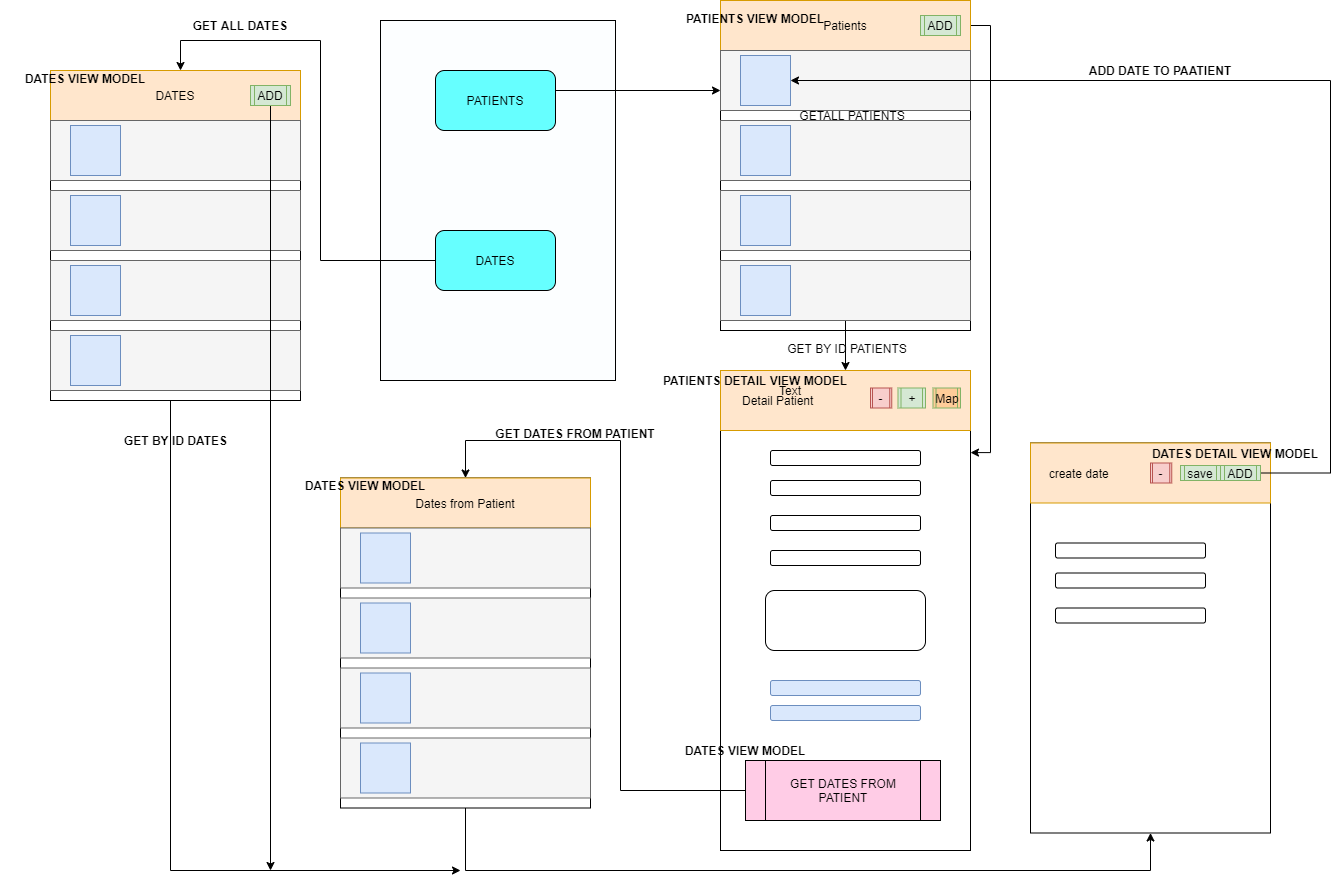

The diagram above was exported from draw.io. Its source (the exported page's mxGraphModel, read from the mxfile embedded in the PNG):
<mxGraphModel dx="2512" dy="800" grid="1" gridSize="10" guides="1" tooltips="1" connect="1" arrows="1" fold="1" page="1" pageScale="1" pageWidth="850" pageHeight="1100" math="0" shadow="0">
  <root>
    <mxCell id="0" />
    <mxCell id="1" parent="0" />
    <mxCell id="wPvQo0XTwTNFTd8GHHQW-2" value="" style="rounded=0;whiteSpace=wrap;html=1;" parent="1" vertex="1">
      <mxGeometry x="-20" y="30" width="250" height="330" as="geometry" />
    </mxCell>
    <mxCell id="-v0vqjXkfZXLhN6ODraw-8" style="edgeStyle=orthogonalEdgeStyle;rounded=0;orthogonalLoop=1;jettySize=auto;html=1;exitX=1;exitY=0.5;exitDx=0;exitDy=0;entryX=1;entryY=0.171;entryDx=0;entryDy=0;entryPerimeter=0;" parent="1" source="wPvQo0XTwTNFTd8GHHQW-3" target="wPvQo0XTwTNFTd8GHHQW-24" edge="1">
      <mxGeometry relative="1" as="geometry">
        <mxPoint x="270" y="450" as="targetPoint" />
      </mxGeometry>
    </mxCell>
    <mxCell id="wPvQo0XTwTNFTd8GHHQW-3" value="Patients" style="rounded=0;whiteSpace=wrap;html=1;fillColor=#ffe6cc;strokeColor=#d79b00;" parent="1" vertex="1">
      <mxGeometry x="-20" y="30" width="250" height="50" as="geometry" />
    </mxCell>
    <mxCell id="wPvQo0XTwTNFTd8GHHQW-4" value="" style="rounded=0;whiteSpace=wrap;html=1;fillColor=#f5f5f5;strokeColor=#666666;fontColor=#333333;" parent="1" vertex="1">
      <mxGeometry x="-20" y="80" width="250" height="60" as="geometry" />
    </mxCell>
    <mxCell id="wPvQo0XTwTNFTd8GHHQW-5" value="" style="rounded=0;whiteSpace=wrap;html=1;fillColor=#f5f5f5;strokeColor=#666666;fontColor=#333333;" parent="1" vertex="1">
      <mxGeometry x="-20" y="150" width="250" height="60" as="geometry" />
    </mxCell>
    <mxCell id="wPvQo0XTwTNFTd8GHHQW-6" value="" style="rounded=0;whiteSpace=wrap;html=1;fillColor=#f5f5f5;strokeColor=#666666;fontColor=#333333;" parent="1" vertex="1">
      <mxGeometry x="-20" y="220" width="250" height="60" as="geometry" />
    </mxCell>
    <mxCell id="wPvQo0XTwTNFTd8GHHQW-26" style="edgeStyle=orthogonalEdgeStyle;rounded=0;orthogonalLoop=1;jettySize=auto;html=1;" parent="1" source="wPvQo0XTwTNFTd8GHHQW-7" target="wPvQo0XTwTNFTd8GHHQW-24" edge="1">
      <mxGeometry relative="1" as="geometry" />
    </mxCell>
    <mxCell id="wPvQo0XTwTNFTd8GHHQW-7" value="" style="rounded=0;whiteSpace=wrap;html=1;fillColor=#f5f5f5;strokeColor=#666666;fontColor=#333333;" parent="1" vertex="1">
      <mxGeometry x="-20" y="290" width="250" height="60" as="geometry" />
    </mxCell>
    <mxCell id="wPvQo0XTwTNFTd8GHHQW-8" value="" style="whiteSpace=wrap;html=1;aspect=fixed;fillColor=#dae8fc;strokeColor=#6c8ebf;" parent="1" vertex="1">
      <mxGeometry y="85" width="50" height="50" as="geometry" />
    </mxCell>
    <mxCell id="wPvQo0XTwTNFTd8GHHQW-9" value="" style="whiteSpace=wrap;html=1;aspect=fixed;fillColor=#dae8fc;strokeColor=#6c8ebf;" parent="1" vertex="1">
      <mxGeometry y="155" width="50" height="50" as="geometry" />
    </mxCell>
    <mxCell id="wPvQo0XTwTNFTd8GHHQW-10" value="" style="whiteSpace=wrap;html=1;aspect=fixed;fillColor=#dae8fc;strokeColor=#6c8ebf;" parent="1" vertex="1">
      <mxGeometry y="225" width="50" height="50" as="geometry" />
    </mxCell>
    <mxCell id="wPvQo0XTwTNFTd8GHHQW-11" value="" style="whiteSpace=wrap;html=1;aspect=fixed;fillColor=#dae8fc;strokeColor=#6c8ebf;" parent="1" vertex="1">
      <mxGeometry y="295" width="50" height="50" as="geometry" />
    </mxCell>
    <mxCell id="wPvQo0XTwTNFTd8GHHQW-12" value="ADD" style="shape=process;whiteSpace=wrap;html=1;backgroundOutline=1;fillColor=#d5e8d4;strokeColor=#82b366;" parent="1" vertex="1">
      <mxGeometry x="180" y="45" width="40" height="20" as="geometry" />
    </mxCell>
    <mxCell id="wPvQo0XTwTNFTd8GHHQW-24" value="" style="rounded=0;whiteSpace=wrap;html=1;" parent="1" vertex="1">
      <mxGeometry x="-20" y="400" width="250" height="480" as="geometry" />
    </mxCell>
    <mxCell id="wPvQo0XTwTNFTd8GHHQW-27" value="&amp;nbsp; &amp;nbsp; &amp;nbsp; Detail Patient" style="rounded=0;whiteSpace=wrap;html=1;fillColor=#ffe6cc;strokeColor=#d79b00;align=left;" parent="1" vertex="1">
      <mxGeometry x="-20" y="400" width="250" height="60" as="geometry" />
    </mxCell>
    <mxCell id="wPvQo0XTwTNFTd8GHHQW-34" value="" style="rounded=1;whiteSpace=wrap;html=1;" parent="1" vertex="1">
      <mxGeometry x="30" y="480" width="150" height="15" as="geometry" />
    </mxCell>
    <mxCell id="wPvQo0XTwTNFTd8GHHQW-35" value="" style="rounded=1;whiteSpace=wrap;html=1;" parent="1" vertex="1">
      <mxGeometry x="30" y="510" width="150" height="15" as="geometry" />
    </mxCell>
    <mxCell id="wPvQo0XTwTNFTd8GHHQW-36" value="" style="rounded=1;whiteSpace=wrap;html=1;" parent="1" vertex="1">
      <mxGeometry x="30" y="545" width="150" height="15" as="geometry" />
    </mxCell>
    <mxCell id="wPvQo0XTwTNFTd8GHHQW-37" value="" style="rounded=1;whiteSpace=wrap;html=1;" parent="1" vertex="1">
      <mxGeometry x="30" y="580" width="150" height="15" as="geometry" />
    </mxCell>
    <mxCell id="wPvQo0XTwTNFTd8GHHQW-38" value="" style="rounded=1;whiteSpace=wrap;html=1;" parent="1" vertex="1">
      <mxGeometry x="25" y="620" width="160" height="60" as="geometry" />
    </mxCell>
    <mxCell id="wPvQo0XTwTNFTd8GHHQW-39" value="" style="rounded=1;whiteSpace=wrap;html=1;fillColor=#dae8fc;strokeColor=#6c8ebf;" parent="1" vertex="1">
      <mxGeometry x="30" y="710" width="150" height="15" as="geometry" />
    </mxCell>
    <mxCell id="wPvQo0XTwTNFTd8GHHQW-40" value="" style="rounded=1;whiteSpace=wrap;html=1;fillColor=#dae8fc;strokeColor=#6c8ebf;" parent="1" vertex="1">
      <mxGeometry x="30" y="735" width="150" height="15" as="geometry" />
    </mxCell>
    <mxCell id="wPvQo0XTwTNFTd8GHHQW-41" value="-" style="shape=process;whiteSpace=wrap;html=1;backgroundOutline=1;fillColor=#f8cecc;strokeColor=#b85450;" parent="1" vertex="1">
      <mxGeometry x="130" y="417.5" width="21.25" height="20" as="geometry" />
    </mxCell>
    <mxCell id="wPvQo0XTwTNFTd8GHHQW-44" value="+" style="shape=process;whiteSpace=wrap;html=1;backgroundOutline=1;fillColor=#d5e8d4;strokeColor=#82b366;" parent="1" vertex="1">
      <mxGeometry x="157.5" y="417.5" width="27.5" height="20" as="geometry" />
    </mxCell>
    <mxCell id="wPvQo0XTwTNFTd8GHHQW-48" value="" style="rounded=0;whiteSpace=wrap;html=1;" parent="1" vertex="1">
      <mxGeometry x="290" y="472.5" width="240" height="390" as="geometry" />
    </mxCell>
    <mxCell id="wPvQo0XTwTNFTd8GHHQW-50" value="" style="rounded=1;whiteSpace=wrap;html=1;" parent="1" vertex="1">
      <mxGeometry x="315" y="572.5" width="150" height="15" as="geometry" />
    </mxCell>
    <mxCell id="wPvQo0XTwTNFTd8GHHQW-51" value="" style="rounded=1;whiteSpace=wrap;html=1;" parent="1" vertex="1">
      <mxGeometry x="315" y="602.5" width="150" height="15" as="geometry" />
    </mxCell>
    <mxCell id="wPvQo0XTwTNFTd8GHHQW-52" value="&amp;nbsp; &amp;nbsp; &amp;nbsp;create date" style="rounded=0;whiteSpace=wrap;html=1;fillColor=#ffe6cc;strokeColor=#d79b00;align=left;" parent="1" vertex="1">
      <mxGeometry x="290" y="472.5" width="240" height="60" as="geometry" />
    </mxCell>
    <mxCell id="wPvQo0XTwTNFTd8GHHQW-53" value="" style="rounded=1;whiteSpace=wrap;html=1;" parent="1" vertex="1">
      <mxGeometry x="315" y="637.5" width="150" height="15" as="geometry" />
    </mxCell>
    <mxCell id="wPvQo0XTwTNFTd8GHHQW-54" value="save" style="shape=process;whiteSpace=wrap;html=1;backgroundOutline=1;fillColor=#d5e8d4;strokeColor=#82b366;" parent="1" vertex="1">
      <mxGeometry x="440" y="495" width="40" height="15" as="geometry" />
    </mxCell>
    <mxCell id="wPvQo0XTwTNFTd8GHHQW-74" style="edgeStyle=orthogonalEdgeStyle;rounded=0;orthogonalLoop=1;jettySize=auto;html=1;" parent="1" source="wPvQo0XTwTNFTd8GHHQW-57" target="wPvQo0XTwTNFTd8GHHQW-62" edge="1">
      <mxGeometry relative="1" as="geometry">
        <mxPoint x="-300" y="470" as="targetPoint" />
        <Array as="points">
          <mxPoint x="-120" y="820" />
          <mxPoint x="-120" y="470" />
          <mxPoint x="-275" y="470" />
        </Array>
      </mxGeometry>
    </mxCell>
    <mxCell id="wPvQo0XTwTNFTd8GHHQW-57" value="GET DATES FROM PATIENT" style="shape=process;whiteSpace=wrap;html=1;backgroundOutline=1;fillColor=#FFCCE6;" parent="1" vertex="1">
      <mxGeometry x="5" y="790" width="195" height="60" as="geometry" />
    </mxCell>
    <mxCell id="wPvQo0XTwTNFTd8GHHQW-58" value="-" style="shape=process;whiteSpace=wrap;html=1;backgroundOutline=1;fillColor=#f8cecc;strokeColor=#b85450;" parent="1" vertex="1">
      <mxGeometry x="410" y="492.5" width="21.25" height="20" as="geometry" />
    </mxCell>
    <mxCell id="-v0vqjXkfZXLhN6ODraw-2" value="GETALL PATIENTS" style="text;html=1;strokeColor=none;fillColor=none;align=center;verticalAlign=middle;whiteSpace=wrap;rounded=0;" parent="1" vertex="1">
      <mxGeometry x="42.5" y="135" width="137.5" height="20" as="geometry" />
    </mxCell>
    <mxCell id="-v0vqjXkfZXLhN6ODraw-3" value="GET BY ID PATIENTS" style="text;html=1;strokeColor=none;fillColor=none;align=center;verticalAlign=middle;whiteSpace=wrap;rounded=0;" parent="1" vertex="1">
      <mxGeometry x="27.5" y="367.5" width="157.5" height="20" as="geometry" />
    </mxCell>
    <mxCell id="-v0vqjXkfZXLhN6ODraw-4" value="&lt;b&gt;PATIENTS VIEW MODEL&lt;/b&gt;" style="text;html=1;strokeColor=none;fillColor=none;align=center;verticalAlign=middle;whiteSpace=wrap;rounded=0;" parent="1" vertex="1">
      <mxGeometry x="-70" y="30" width="170" height="35" as="geometry" />
    </mxCell>
    <mxCell id="-v0vqjXkfZXLhN6ODraw-5" value="&lt;b&gt;PATIENTS DETAIL VIEW MODEL&lt;/b&gt;" style="text;html=1;strokeColor=none;fillColor=none;align=center;verticalAlign=middle;whiteSpace=wrap;rounded=0;" parent="1" vertex="1">
      <mxGeometry x="-90" y="400" width="210" height="20" as="geometry" />
    </mxCell>
    <mxCell id="-v0vqjXkfZXLhN6ODraw-6" value="&lt;b&gt;DATES VIEW MODEL&lt;/b&gt;" style="text;html=1;strokeColor=none;fillColor=none;align=center;verticalAlign=middle;whiteSpace=wrap;rounded=0;" parent="1" vertex="1">
      <mxGeometry x="-90" y="770" width="190" height="20" as="geometry" />
    </mxCell>
    <mxCell id="-v0vqjXkfZXLhN6ODraw-7" value="&lt;b&gt;DATES DETAIL VIEW MODEL&lt;/b&gt;" style="text;html=1;strokeColor=none;fillColor=none;align=center;verticalAlign=middle;whiteSpace=wrap;rounded=0;" parent="1" vertex="1">
      <mxGeometry x="400" y="472.5" width="190" height="20" as="geometry" />
    </mxCell>
    <mxCell id="wPvQo0XTwTNFTd8GHHQW-61" value="" style="rounded=0;whiteSpace=wrap;html=1;" parent="1" vertex="1">
      <mxGeometry x="-400" y="507.5" width="250" height="330" as="geometry" />
    </mxCell>
    <mxCell id="wPvQo0XTwTNFTd8GHHQW-62" value="Dates from Patient" style="rounded=0;whiteSpace=wrap;html=1;fillColor=#ffe6cc;strokeColor=#d79b00;" parent="1" vertex="1">
      <mxGeometry x="-400" y="507.5" width="250" height="50" as="geometry" />
    </mxCell>
    <mxCell id="wPvQo0XTwTNFTd8GHHQW-63" value="" style="rounded=0;whiteSpace=wrap;html=1;fillColor=#f5f5f5;strokeColor=#666666;fontColor=#333333;" parent="1" vertex="1">
      <mxGeometry x="-400" y="557.5" width="250" height="60" as="geometry" />
    </mxCell>
    <mxCell id="wPvQo0XTwTNFTd8GHHQW-64" value="" style="rounded=0;whiteSpace=wrap;html=1;fillColor=#f5f5f5;strokeColor=#666666;fontColor=#333333;" parent="1" vertex="1">
      <mxGeometry x="-400" y="627.5" width="250" height="60" as="geometry" />
    </mxCell>
    <mxCell id="wPvQo0XTwTNFTd8GHHQW-65" value="" style="rounded=0;whiteSpace=wrap;html=1;fillColor=#f5f5f5;strokeColor=#666666;fontColor=#333333;" parent="1" vertex="1">
      <mxGeometry x="-400" y="697.5" width="250" height="60" as="geometry" />
    </mxCell>
    <mxCell id="wPvQo0XTwTNFTd8GHHQW-66" value="" style="rounded=0;whiteSpace=wrap;html=1;fillColor=#f5f5f5;strokeColor=#666666;fontColor=#333333;" parent="1" vertex="1">
      <mxGeometry x="-400" y="767.5" width="250" height="60" as="geometry" />
    </mxCell>
    <mxCell id="wPvQo0XTwTNFTd8GHHQW-67" value="" style="whiteSpace=wrap;html=1;aspect=fixed;fillColor=#dae8fc;strokeColor=#6c8ebf;" parent="1" vertex="1">
      <mxGeometry x="-380" y="562.5" width="50" height="50" as="geometry" />
    </mxCell>
    <mxCell id="wPvQo0XTwTNFTd8GHHQW-68" value="" style="whiteSpace=wrap;html=1;aspect=fixed;fillColor=#dae8fc;strokeColor=#6c8ebf;" parent="1" vertex="1">
      <mxGeometry x="-380" y="632.5" width="50" height="50" as="geometry" />
    </mxCell>
    <mxCell id="wPvQo0XTwTNFTd8GHHQW-69" value="" style="whiteSpace=wrap;html=1;aspect=fixed;fillColor=#dae8fc;strokeColor=#6c8ebf;" parent="1" vertex="1">
      <mxGeometry x="-380" y="702.5" width="50" height="50" as="geometry" />
    </mxCell>
    <mxCell id="wPvQo0XTwTNFTd8GHHQW-70" value="" style="whiteSpace=wrap;html=1;aspect=fixed;fillColor=#dae8fc;strokeColor=#6c8ebf;" parent="1" vertex="1">
      <mxGeometry x="-380" y="772.5" width="50" height="50" as="geometry" />
    </mxCell>
    <mxCell id="wPvQo0XTwTNFTd8GHHQW-73" value="&lt;b&gt;DATES VIEW MODEL&lt;/b&gt;" style="text;html=1;strokeColor=none;fillColor=none;align=center;verticalAlign=middle;whiteSpace=wrap;rounded=0;" parent="1" vertex="1">
      <mxGeometry x="-460" y="497.5" width="170" height="35" as="geometry" />
    </mxCell>
    <mxCell id="-v0vqjXkfZXLhN6ODraw-9" value="&lt;b&gt;GET BY ID DATES&lt;/b&gt;" style="text;html=1;strokeColor=none;fillColor=none;align=center;verticalAlign=middle;whiteSpace=wrap;rounded=0;" parent="1" vertex="1">
      <mxGeometry x="-638.75" y="460" width="148.75" height="20" as="geometry" />
    </mxCell>
    <mxCell id="-v0vqjXkfZXLhN6ODraw-10" style="edgeStyle=orthogonalEdgeStyle;rounded=0;orthogonalLoop=1;jettySize=auto;html=1;exitX=0.5;exitY=1;exitDx=0;exitDy=0;entryX=0.5;entryY=1;entryDx=0;entryDy=0;" parent="1" source="wPvQo0XTwTNFTd8GHHQW-61" target="wPvQo0XTwTNFTd8GHHQW-48" edge="1">
      <mxGeometry relative="1" as="geometry">
        <mxPoint x="-110" y="900" as="sourcePoint" />
        <mxPoint x="510" y="880" as="targetPoint" />
        <Array as="points">
          <mxPoint x="-275" y="900" />
          <mxPoint x="410" y="900" />
        </Array>
      </mxGeometry>
    </mxCell>
    <mxCell id="-v0vqjXkfZXLhN6ODraw-12" value="&lt;b&gt;GET DATES FROM PATIENT&lt;/b&gt;" style="text;html=1;strokeColor=none;fillColor=none;align=center;verticalAlign=middle;whiteSpace=wrap;rounded=0;" parent="1" vertex="1">
      <mxGeometry x="-250" y="452.5" width="170" height="20" as="geometry" />
    </mxCell>
    <mxCell id="wPvQo0XTwTNFTd8GHHQW-90" value="" style="rounded=0;whiteSpace=wrap;html=1;fillColor=#FCFEFF;" parent="1" vertex="1">
      <mxGeometry x="-360" y="50" width="235" height="360" as="geometry" />
    </mxCell>
    <mxCell id="wPvQo0XTwTNFTd8GHHQW-94" style="edgeStyle=orthogonalEdgeStyle;rounded=0;orthogonalLoop=1;jettySize=auto;html=1;exitX=1;exitY=0.5;exitDx=0;exitDy=0;" parent="1" source="wPvQo0XTwTNFTd8GHHQW-91" edge="1">
      <mxGeometry relative="1" as="geometry">
        <mxPoint x="-20" y="120" as="targetPoint" />
        <Array as="points">
          <mxPoint x="-185" y="120" />
          <mxPoint x="-20" y="120" />
        </Array>
        <mxPoint x="-90" y="160" as="sourcePoint" />
      </mxGeometry>
    </mxCell>
    <mxCell id="wPvQo0XTwTNFTd8GHHQW-91" value="PATIENTS" style="rounded=1;whiteSpace=wrap;html=1;fillColor=#66FFFF;" parent="1" vertex="1">
      <mxGeometry x="-305" y="100" width="120" height="60" as="geometry" />
    </mxCell>
    <mxCell id="wPvQo0XTwTNFTd8GHHQW-93" style="edgeStyle=orthogonalEdgeStyle;rounded=0;orthogonalLoop=1;jettySize=auto;html=1;" parent="1" source="wPvQo0XTwTNFTd8GHHQW-92" edge="1">
      <mxGeometry relative="1" as="geometry">
        <mxPoint x="-560" y="100" as="targetPoint" />
        <Array as="points">
          <mxPoint x="-420" y="290" />
          <mxPoint x="-420" y="70" />
          <mxPoint x="-560" y="70" />
          <mxPoint x="-560" y="99" />
        </Array>
      </mxGeometry>
    </mxCell>
    <mxCell id="wPvQo0XTwTNFTd8GHHQW-92" value="DATES" style="rounded=1;whiteSpace=wrap;html=1;fillColor=#66FFFF;" parent="1" vertex="1">
      <mxGeometry x="-305" y="260" width="120" height="60" as="geometry" />
    </mxCell>
    <mxCell id="wPvQo0XTwTNFTd8GHHQW-106" style="edgeStyle=orthogonalEdgeStyle;rounded=0;orthogonalLoop=1;jettySize=auto;html=1;" parent="1" source="wPvQo0XTwTNFTd8GHHQW-95" edge="1">
      <mxGeometry relative="1" as="geometry">
        <mxPoint x="-280" y="900" as="targetPoint" />
        <Array as="points">
          <mxPoint x="-570" y="900" />
        </Array>
      </mxGeometry>
    </mxCell>
    <mxCell id="wPvQo0XTwTNFTd8GHHQW-95" value="" style="rounded=0;whiteSpace=wrap;html=1;" parent="1" vertex="1">
      <mxGeometry x="-690" y="100" width="250" height="330" as="geometry" />
    </mxCell>
    <mxCell id="wPvQo0XTwTNFTd8GHHQW-96" value="DATES" style="rounded=0;whiteSpace=wrap;html=1;fillColor=#ffe6cc;strokeColor=#d79b00;" parent="1" vertex="1">
      <mxGeometry x="-690" y="100" width="250" height="50" as="geometry" />
    </mxCell>
    <mxCell id="wPvQo0XTwTNFTd8GHHQW-97" value="" style="rounded=0;whiteSpace=wrap;html=1;fillColor=#f5f5f5;strokeColor=#666666;fontColor=#333333;" parent="1" vertex="1">
      <mxGeometry x="-690" y="150" width="250" height="60" as="geometry" />
    </mxCell>
    <mxCell id="wPvQo0XTwTNFTd8GHHQW-98" value="" style="rounded=0;whiteSpace=wrap;html=1;fillColor=#f5f5f5;strokeColor=#666666;fontColor=#333333;" parent="1" vertex="1">
      <mxGeometry x="-690" y="220" width="250" height="60" as="geometry" />
    </mxCell>
    <mxCell id="wPvQo0XTwTNFTd8GHHQW-99" value="" style="rounded=0;whiteSpace=wrap;html=1;fillColor=#f5f5f5;strokeColor=#666666;fontColor=#333333;" parent="1" vertex="1">
      <mxGeometry x="-690" y="290" width="250" height="60" as="geometry" />
    </mxCell>
    <mxCell id="wPvQo0XTwTNFTd8GHHQW-100" value="" style="rounded=0;whiteSpace=wrap;html=1;fillColor=#f5f5f5;strokeColor=#666666;fontColor=#333333;" parent="1" vertex="1">
      <mxGeometry x="-690" y="360" width="250" height="60" as="geometry" />
    </mxCell>
    <mxCell id="wPvQo0XTwTNFTd8GHHQW-101" value="" style="whiteSpace=wrap;html=1;aspect=fixed;fillColor=#dae8fc;strokeColor=#6c8ebf;" parent="1" vertex="1">
      <mxGeometry x="-670" y="155" width="50" height="50" as="geometry" />
    </mxCell>
    <mxCell id="wPvQo0XTwTNFTd8GHHQW-102" value="" style="whiteSpace=wrap;html=1;aspect=fixed;fillColor=#dae8fc;strokeColor=#6c8ebf;" parent="1" vertex="1">
      <mxGeometry x="-670" y="225" width="50" height="50" as="geometry" />
    </mxCell>
    <mxCell id="wPvQo0XTwTNFTd8GHHQW-103" value="" style="whiteSpace=wrap;html=1;aspect=fixed;fillColor=#dae8fc;strokeColor=#6c8ebf;" parent="1" vertex="1">
      <mxGeometry x="-670" y="295" width="50" height="50" as="geometry" />
    </mxCell>
    <mxCell id="wPvQo0XTwTNFTd8GHHQW-104" value="" style="whiteSpace=wrap;html=1;aspect=fixed;fillColor=#dae8fc;strokeColor=#6c8ebf;" parent="1" vertex="1">
      <mxGeometry x="-670" y="365" width="50" height="50" as="geometry" />
    </mxCell>
    <mxCell id="wPvQo0XTwTNFTd8GHHQW-105" value="&lt;b&gt;DATES VIEW MODEL&lt;/b&gt;" style="text;html=1;strokeColor=none;fillColor=none;align=center;verticalAlign=middle;whiteSpace=wrap;rounded=0;" parent="1" vertex="1">
      <mxGeometry x="-740" y="90" width="170" height="35" as="geometry" />
    </mxCell>
    <mxCell id="-v0vqjXkfZXLhN6ODraw-15" value="Text" style="text;html=1;strokeColor=none;fillColor=none;align=center;verticalAlign=middle;whiteSpace=wrap;rounded=0;" parent="1" vertex="1">
      <mxGeometry x="30" y="410" width="40" height="20" as="geometry" />
    </mxCell>
    <mxCell id="-v0vqjXkfZXLhN6ODraw-16" value="&lt;b&gt;GET ALL DATES&lt;/b&gt;" style="text;html=1;strokeColor=none;fillColor=none;align=center;verticalAlign=middle;whiteSpace=wrap;rounded=0;" parent="1" vertex="1">
      <mxGeometry x="-560" y="45" width="120" height="20" as="geometry" />
    </mxCell>
    <mxCell id="pAVuhI01GQK2QHq7jPUO-1" style="edgeStyle=orthogonalEdgeStyle;rounded=0;orthogonalLoop=1;jettySize=auto;html=1;" parent="1" source="-v0vqjXkfZXLhN6ODraw-19" edge="1">
      <mxGeometry relative="1" as="geometry">
        <mxPoint x="-470" y="900" as="targetPoint" />
        <Array as="points">
          <mxPoint x="-470" y="900" />
        </Array>
      </mxGeometry>
    </mxCell>
    <mxCell id="-v0vqjXkfZXLhN6ODraw-19" value="ADD" style="shape=process;whiteSpace=wrap;html=1;backgroundOutline=1;fillColor=#d5e8d4;strokeColor=#82b366;" parent="1" vertex="1">
      <mxGeometry x="-490" y="115" width="40" height="20" as="geometry" />
    </mxCell>
    <mxCell id="vuI3d0Em00o13UYTgCSw-1" value="Map" style="shape=process;whiteSpace=wrap;html=1;backgroundOutline=1;fillColor=#FFCC99;strokeColor=#82b366;" parent="1" vertex="1">
      <mxGeometry x="192.5" y="417.5" width="27.5" height="20" as="geometry" />
    </mxCell>
    <mxCell id="IBCL-0Y2oLOtnC3JO3_v-2" style="edgeStyle=orthogonalEdgeStyle;rounded=0;orthogonalLoop=1;jettySize=auto;html=1;" parent="1" source="IBCL-0Y2oLOtnC3JO3_v-1" target="wPvQo0XTwTNFTd8GHHQW-8" edge="1">
      <mxGeometry relative="1" as="geometry">
        <Array as="points">
          <mxPoint x="590" y="503" />
          <mxPoint x="590" y="110" />
        </Array>
      </mxGeometry>
    </mxCell>
    <mxCell id="IBCL-0Y2oLOtnC3JO3_v-1" value="ADD" style="shape=process;whiteSpace=wrap;html=1;backgroundOutline=1;fillColor=#d5e8d4;strokeColor=#82b366;" parent="1" vertex="1">
      <mxGeometry x="480" y="495" width="40" height="15" as="geometry" />
    </mxCell>
    <mxCell id="IBCL-0Y2oLOtnC3JO3_v-3" value="&lt;b&gt;ADD DATE TO PAATIENT&lt;/b&gt;" style="text;html=1;strokeColor=none;fillColor=none;align=center;verticalAlign=middle;whiteSpace=wrap;rounded=0;" parent="1" vertex="1">
      <mxGeometry x="320" y="90" width="200" height="20" as="geometry" />
    </mxCell>
  </root>
</mxGraphModel>